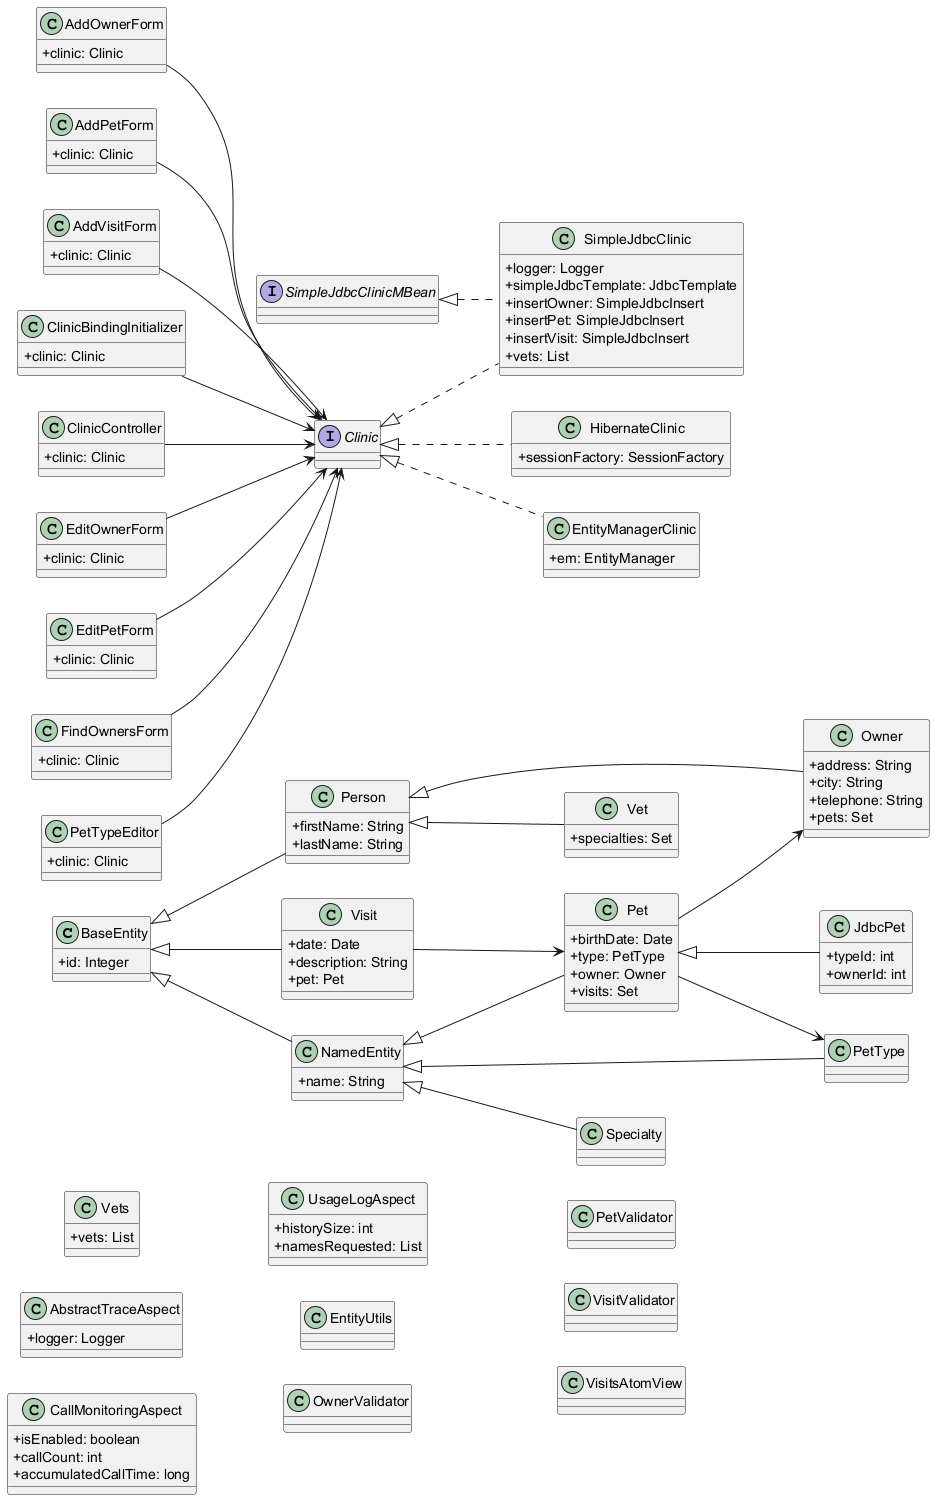

The diagram above was rendered by PlantUML. Its source (embedded in the PNG):
@startuml
skinparam classAttributeIconSize 0
left to right direction
class BaseEntity {
  + id: Integer
}
interface Clinic {
}
class NamedEntity {
  + name: String
}
class Owner {
  + address: String
  + city: String
  + telephone: String
  + pets: Set
}
class Person {
  + firstName: String
  + lastName: String
}
class Pet {
  + birthDate: Date
  + type: PetType
  + owner: Owner
  + visits: Set
}
class PetType {
}
class Specialty {
}
class Vet {
  + specialties: Set
}
class Vets {
  + vets: List
}
class Visit {
  + date: Date
  + description: String
  + pet: Pet
}
class AbstractTraceAspect {
  + logger: Logger
}
class CallMonitoringAspect {
  + isEnabled: boolean
  + callCount: int
  + accumulatedCallTime: long
}
class UsageLogAspect {
  + historySize: int
  + namesRequested: List
}
class HibernateClinic {
  + sessionFactory: SessionFactory
}
class JdbcPet {
  + typeId: int
  + ownerId: int
}
class SimpleJdbcClinic {
  + logger: Logger
  + simpleJdbcTemplate: JdbcTemplate
  + insertOwner: SimpleJdbcInsert
  + insertPet: SimpleJdbcInsert
  + insertVisit: SimpleJdbcInsert
  + vets: List
}
interface SimpleJdbcClinicMBean {
}
class EntityManagerClinic {
  + em: EntityManager
}
class EntityUtils {
}
class OwnerValidator {
}
class PetValidator {
}
class VisitValidator {
}
class AddOwnerForm {
  + clinic: Clinic
}
class AddPetForm {
  + clinic: Clinic
}
class AddVisitForm {
  + clinic: Clinic
}
class ClinicBindingInitializer {
  + clinic: Clinic
}
class ClinicController {
  + clinic: Clinic
}
class EditOwnerForm {
  + clinic: Clinic
}
class EditPetForm {
  + clinic: Clinic
}
class FindOwnersForm {
  + clinic: Clinic
}
class PetTypeEditor {
  + clinic: Clinic
}
class VisitsAtomView {
}
AddOwnerForm --> Clinic
AddPetForm --> Clinic
AddVisitForm --> Clinic
BaseEntity <|-- NamedEntity
BaseEntity <|-- Person
BaseEntity <|-- Visit
Clinic <|.. EntityManagerClinic
Clinic <|.. HibernateClinic
Clinic <|.. SimpleJdbcClinic
ClinicBindingInitializer --> Clinic
ClinicController --> Clinic
EditOwnerForm --> Clinic
EditPetForm --> Clinic
FindOwnersForm --> Clinic
NamedEntity <|-- Pet
NamedEntity <|-- PetType
NamedEntity <|-- Specialty
Person <|-- Owner
Person <|-- Vet
Pet --> Owner
Pet --> PetType
Pet <|-- JdbcPet
PetTypeEditor --> Clinic
SimpleJdbcClinicMBean <|.. SimpleJdbcClinic
Visit --> Pet
@enduml